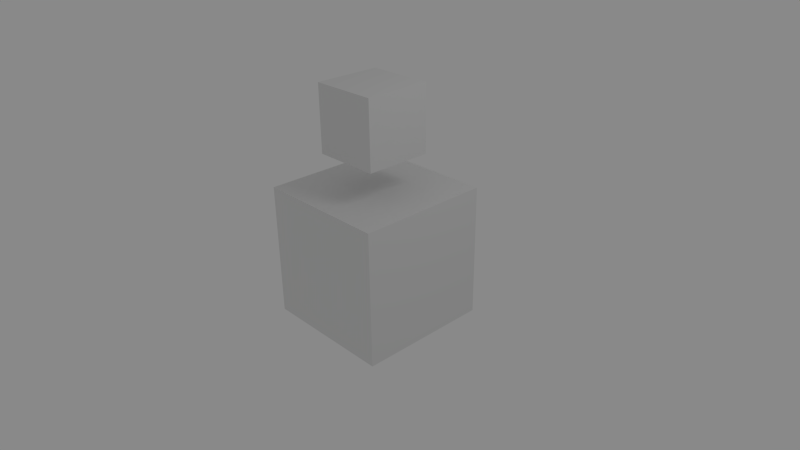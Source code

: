 # Source: staticmesh.blend  (saved by Blender 2.50.7; exported with 4.5.12 LTS)
import bpy
from mathutils import Matrix  # noqa: F401  (used for matrix-valued properties, if any)

bpy.ops.wm.read_factory_settings(use_empty=True)
scene = bpy.context.scene
scene.name = 'Scene'

# ---- collections
col_collection_1 = bpy.data.collections.new('Collection 1'); scene.collection.children.link(col_collection_1)

# ---- materials (node trees are filled in below, after node groups)
mat_material = bpy.data.materials.new('Material')
mat_material.alpha_threshold = 0.0
mat_material.use_transparent_shadow = False
mat_material.diffuse_color = (0.6038, 0.6038, 0.6038, 1.0)
mat_material.roughness = 0.5
mat_material.line_color = (0.0, 0.0, 0.0, 1.0)

# ---- material node trees

# ---- world
world_world = bpy.data.worlds.new('World'); scene.world = world_world
world_world.color = (0.25, 0.25, 0.25)
world_world.use_sun_shadow = False
world_world.sun_shadow_jitter_overblur = 0.0
world_world.cycles.sampling_method = 'MANUAL'
world_world.cycles.sample_map_resolution = 256

# ---- cameras
cam_camera = bpy.data.cameras.new('Camera')
cam_camera.clip_end = 100.0
cam_camera.lens = 35.0
cam_camera.ortho_scale = 7.314
cam_camera.dof.focus_distance = 0.0
cam_camera.dof.aperture_fstop = 128.0

# ---- lights
light_spot = bpy.data.lights.new('Spot', 'POINT')
light_spot.transmission_factor = 0.0
light_spot.cutoff_distance = 30.0
light_spot.energy = 100.0
light_spot.shadow_buffer_clip_start = 1.001
light_spot.shadow_soft_size = 1.0
light_spot.shadow_maximum_resolution = 0.006
light_spot.use_absolute_resolution = True
light_spot.cycles.use_multiple_importance_sampling = False

# ---- meshes
me_mesh_001 = bpy.data.meshes.new('Mesh.001')
me_mesh_001.from_pydata([(1.0, 1.0, -1.0), (1.0, -1.0, -1.0), (-1.0, -1.0, -1.0), (-1.0, 1.0, -1.0), (1.0, 1.0, 1.0), (1.0, -1.0, 1.0), (-1.0, -1.0, 1.0), (-1.0, 1.0, 1.0)], [], [(0, 1, 2, 3), (4, 7, 6, 5), (0, 4, 5, 1), (1, 5, 6, 2), (2, 6, 7, 3), (4, 0, 3, 7)])
me_mesh_001.use_remesh_preserve_volume = False
me_mesh_001.use_remesh_preserve_attributes = False
me_mesh_001.use_mirror_vertex_groups = False
me_mesh_001.update()
me_mesh = bpy.data.meshes.new('Mesh')
me_mesh.from_pydata([(1.0, 1.0, -1.0), (1.0, -1.0, -1.0), (-1.0, -1.0, -1.0), (-1.0, 1.0, -1.0), (1.0, 1.0, 1.0), (1.0, -1.0, 1.0), (-1.0, -1.0, 1.0), (-1.0, 1.0, 1.0)], [], [(0, 1, 2, 3), (4, 7, 6, 5), (0, 4, 5, 1), (1, 5, 6, 2), (2, 6, 7, 3), (4, 0, 3, 7)])
me_mesh.use_remesh_preserve_volume = False
me_mesh.use_remesh_preserve_attributes = False
me_mesh.use_mirror_vertex_groups = False
me_mesh.update()
me_cube = bpy.data.meshes.new('Cube')
me_cube.from_pydata([(1.0, 1.0, -1.0), (1.0, -1.0, -1.0), (-1.0, -1.0, -1.0), (-1.0, 1.0, -1.0), (1.0, 1.0, 1.0), (1.0, -1.0, 1.0), (-1.0, -1.0, 1.0), (-1.0, 1.0, 1.0)], [], [(0, 1, 2, 3), (4, 7, 6, 5), (0, 4, 5, 1), (1, 5, 6, 2), (2, 6, 7, 3), (4, 0, 3, 7)])
me_cube.materials.append(mat_material)
me_cube.use_remesh_preserve_volume = False
me_cube.use_remesh_preserve_attributes = False
me_cube.use_mirror_vertex_groups = False
me_cube.update()

# ---- objects
ob_organism = bpy.data.objects.new('organism', me_mesh_001)
ob_collisionobject = bpy.data.objects.new('collisionObject', me_mesh)
ob_worldbounds = bpy.data.objects.new('worldBounds', me_cube)
ob_lamp = bpy.data.objects.new('Lamp', light_spot)
ob_camera = bpy.data.objects.new('Camera', cam_camera)

# ---- transforms, parenting, visibility, modifiers, constraints
ob_organism.location = (0.0, 0.0, 2.0)
ob_organism.scale = (0.5, 0.5, 0.5)
ob_organism.lock_rotations_4d = False
ob_organism.empty_display_type = 'ARROWS'
ob_organism.lineart.crease_threshold = 0.0
ob_collisionobject.location = (0.0, 0.0, 0.0)
ob_collisionobject.lock_rotations_4d = False
ob_collisionobject.empty_display_type = 'ARROWS'
ob_collisionobject.lineart.crease_threshold = 0.0
ob_worldbounds.location = (0.0, 0.0, 0.0)
ob_worldbounds.scale = (3.0, 3.0, 3.0)
ob_worldbounds.lock_rotations_4d = False
ob_worldbounds.empty_display_type = 'ARROWS'
ob_worldbounds.color = (0.0, 0.0, 0.0, 1.0)
ob_worldbounds.hide_render = True
ob_worldbounds.display_type = 'WIRE'
ob_worldbounds.lineart.crease_threshold = 0.0
ob_lamp.location = (4.076, 1.005, 5.904)
ob_lamp.rotation_euler = (0.6503, 0.05522, 1.866)
ob_lamp.lock_rotations_4d = False
ob_lamp.empty_display_type = 'ARROWS'
ob_lamp.color = (0.0, 0.0, 0.0, 0.0)
ob_lamp.lineart.crease_threshold = 0.0
ob_camera.location = (7.481, -6.508, 5.344)
ob_camera.rotation_euler = (1.109, 0.01082, 0.8149)
ob_camera.lock_rotations_4d = False
ob_camera.empty_display_type = 'ARROWS'
ob_camera.color = (0.0, 0.0, 0.0, 0.0)
ob_camera.display_type = 'WIRE'
ob_camera.lineart.crease_threshold = 0.0

# ---- collection membership
col_collection_1.objects.link(ob_organism)
col_collection_1.objects.link(ob_collisionobject)
col_collection_1.objects.link(ob_worldbounds)
col_collection_1.objects.link(ob_lamp)
col_collection_1.objects.link(ob_camera)

# ---- scene / render settings (as saved in the file)
scene.camera = ob_camera
scene.frame_start = 1; scene.frame_end = 250; scene.frame_set(1)
scene.render.engine = 'BLENDER_EEVEE_NEXT'
scene.render.image_settings.color_mode = 'RGB'
scene.render.image_settings.compression = 90
scene.render.resolution_percentage = 25
scene.render.pixel_aspect_x = 100.0
scene.render.pixel_aspect_y = 100.0
scene.render.dither_intensity = 0.0
scene.render.bake_margin = 2
scene.render.bake_bias = 0.0
scene.render.use_stamp_render_time = False
scene.render.stamp_font_size = 0
scene.cycles.use_denoising = False
scene.cycles.samples = 10
scene.cycles.sampling_pattern = 'TABULATED_SOBOL'
scene.cycles.light_sampling_threshold = 0.0
scene.cycles.use_adaptive_sampling = False
scene.cycles.use_light_tree = False
scene.cycles.blur_glossy = 0.0
scene.cycles.volume_bounces = 1
scene.cycles.pixel_filter_type = 'GAUSSIAN'
scene.cycles.sample_clamp_indirect = 0.0
scene.view_settings.view_transform = 'Standard'
bpy.context.view_layer.update()
